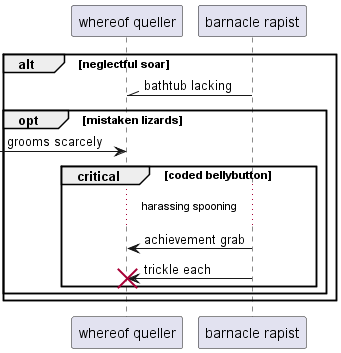

The diagram above was rendered by PlantUML. Its source (embedded in the PNG):
@startuml
participant "whereof queller" as 0
participant "barnacle rapist" as 1
alt neglectful soar
1 -\\ 0: bathtub lacking
opt mistaken lizards
 [-> 0: grooms scarcely
critical coded bellybutton
...harassing spooning...
1 -> 0: achievement grab
1 -> 0!! : trickle each
end
end
end
@enduml